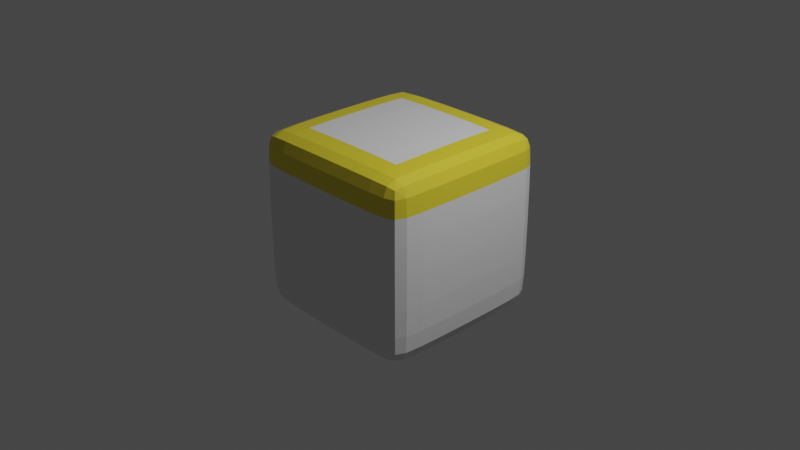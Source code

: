 # Source: HighlightCube.blend  (saved by Blender 2.80.75; exported with 4.5.12 LTS)
import bpy
from mathutils import Matrix  # noqa: F401  (used for matrix-valued properties, if any)

bpy.ops.wm.read_factory_settings(use_empty=True)
scene = bpy.context.scene
scene.name = 'Scene'

# ---- collections
col_collection = bpy.data.collections.new('Collection'); scene.collection.children.link(col_collection)

# ---- materials (node trees are filled in below, after node groups)
mat_material = bpy.data.materials.new('Material')
mat_material.alpha_threshold = 0.0
mat_material.use_transparent_shadow = False
mat_material.preview_render_type = 'CUBE'
mat_material.line_color = (0.0, 0.0, 0.0, 1.0)
mat_material_001 = bpy.data.materials.new('Material.001')
mat_material_001.use_transparent_shadow = False
mat_material_001.preview_render_type = 'CUBE'

# ---- material node trees
mat_material.use_nodes = True; mat_material.node_tree.nodes.clear()
_N = mat_material.node_tree.nodes; _L = mat_material.node_tree.links
n0 = _N.new('ShaderNodeOutputMaterial'); n0.name = 'Material Output'; n0.location = (300, 300)
n1 = _N.new('ShaderNodeBsdfPrincipled'); n1.name = 'Principled BSDF'; n1.location = (10, 300)
n1.distribution = 'GGX'
n1.subsurface_method = 'BURLEY'
n1.inputs[2].default_value = 0.4
n1.inputs[3].default_value = 1.45
n1.inputs[27].default_value = (0.0, 0.0, 0.0, 1.0)
n1.inputs[28].default_value = 1.0
_L.new(n1.outputs[0], n0.inputs[0])
n0.is_active_output = True
mat_material_001.use_nodes = True; mat_material_001.node_tree.nodes.clear()
_N = mat_material_001.node_tree.nodes; _L = mat_material_001.node_tree.links
n0 = _N.new('ShaderNodeOutputMaterial'); n0.name = 'Material Output'; n0.location = (300, 300)
n1 = _N.new('ShaderNodeBsdfPrincipled'); n1.name = 'Principled BSDF'; n1.location = (10, 300)
n1.distribution = 'GGX'
n1.subsurface_method = 'BURLEY'
n1.inputs[0].default_value = (0.8, 0.6588, 0.03738, 1.0)
n1.inputs[3].default_value = 1.45
n1.inputs[27].default_value = (0.0, 0.0, 0.0, 1.0)
n1.inputs[28].default_value = 1.0
_L.new(n1.outputs[0], n0.inputs[0])
n0.is_active_output = True

# ---- world
world_world = bpy.data.worlds.new('World'); scene.world = world_world
world_world.use_nodes = True; world_world.node_tree.nodes.clear()
_N = world_world.node_tree.nodes; _L = world_world.node_tree.links
n0 = _N.new('ShaderNodeOutputWorld'); n0.name = 'World Output'; n0.location = (300, 300)
n1 = _N.new('ShaderNodeBackground'); n1.name = 'Background'; n1.location = (10, 300)
n1.inputs[0].default_value = (0.05088, 0.05088, 0.05088, 1.0)
_L.new(n1.outputs[0], n0.inputs[0])
n0.is_active_output = True
world_world.color = (0.05088, 0.05088, 0.05088)
world_world.use_sun_shadow = False
world_world.sun_shadow_jitter_overblur = 0.0

# ---- cameras
cam_camera = bpy.data.cameras.new('Camera')
cam_camera.clip_end = 100.0
cam_camera.ortho_scale = 7.314

# ---- lights
light_light = bpy.data.lights.new('Light', 'POINT')
light_light.transmission_factor = 0.0
light_light.energy = 1000.0
light_light.shadow_soft_size = 0.1
light_light.shadow_maximum_resolution = 0.006
light_light.use_absolute_resolution = True

# ---- meshes
me_cube = bpy.data.meshes.new('Cube')
me_cube.from_pydata([(0.9128, 1.0, 0.9128), (0.9128, 0.9128, 1.0), (1.0, 0.9128, 0.9128), (0.9128, 0.9128, -1.0), (0.9128, 1.0, -0.9128), (1.0, 0.9128, -0.9128), (1.0, -0.9128, 0.9128), (0.9128, -0.9128, 1.0), (0.9128, -1.0, 0.9128), (1.0, -0.9128, -0.9128), (0.9128, -1.0, -0.9128), (0.9128, -0.9128, -1.0), (-0.9128, 1.0, 0.9128), (-1.0, 0.9128, 0.9128), (-0.9128, 0.9128, 1.0), (-1.0, 0.9128, -0.9128), (-0.9128, 1.0, -0.9128), (-0.9128, 0.9128, -1.0), (-1.0, -0.9128, 0.9128), (-0.9128, -1.0, 0.9128), (-0.9128, -0.9128, 1.0), (-0.9128, -0.9128, -1.0), (-0.9128, -1.0, -0.9128), (-1.0, -0.9128, -0.9128)], [], [(17, 3, 11, 21), (23, 18, 13, 15), (10, 8, 19, 22), (1, 14, 20, 7), (5, 2, 6, 9), (0, 1, 2), (3, 4, 5), (6, 7, 8), (9, 10, 11), (12, 13, 14), (15, 16, 17), (18, 19, 20), (21, 22, 23), (17, 21, 23, 15), (3, 17, 16, 4), (2, 5, 4, 0), (22, 19, 18, 23), (8, 10, 9, 6), (12, 16, 15, 13), (7, 20, 19, 8), (1, 7, 6, 2), (21, 11, 10, 22), (20, 14, 13, 18), (14, 1, 0, 12), (11, 3, 5, 9), (16, 12, 0, 4)])
me_cube.polygons.foreach_set('material_index', [0, 0, 0, 0, 0, 1, 0, 1, 0, 1, 0, 1, 0, 0, 0, 0, 0, 0, 0, 1, 1, 0, 1, 1, 0, 0])
_uv = me_cube.uv_layers.new(name='UVMap')
_uv.uv.foreach_set('vector', [0.3859, 0.7609, 0.6141, 0.7609, 0.6141, 0.9891, 0.3859, 0.9891, 0.3859, 0.5109, 0.6141, 0.5109, 0.6141, 0.7391, 0.3859, 0.7391, 0.3859, 0.2609, 0.6141, 0.2609, 0.6141, 0.4891, 0.3859, 0.4891, 0.3859, 0.0109, 0.6141, 0.0109, 0.6141, 0.2391, 0.3859, 0.2391, 0.1359, 0.5109, 0.3641, 0.5109, 0.3641, 0.7391, 0.1359, 0.7391, 0.8641, 0.7391, 0.875, 0.7391, 0.8641, 0.75, 0.6141, 0.7609, 0.6141, 0.75, 0.625, 0.7609, 0.3641, 0.7391, 0.375, 0.7391, 0.3641, 0.75, 0.1359, 0.7391, 0.1359, 0.75, 0.125, 0.7391, 0.8641, 0.5109, 0.8641, 0.5, 0.875, 0.5109, 0.3859, 0.7391, 0.3859, 0.75, 0.375, 0.7391, 0.6141, 0.5109, 0.6141, 0.5, 0.625, 0.5109, 0.3859, 0.9891, 0.3859, 1.0, 0.375, 0.9891, 0.3859, 0.7609, 0.3859, 0.9891, 0.375, 0.9891, 0.375, 0.7609, 0.6141, 0.7609, 0.3859, 0.7609, 0.3859, 0.75, 0.6141, 0.75, 0.3641, 0.5109, 0.1359, 0.5109, 0.1359, 0.5, 0.3641, 0.5, 0.3859, 0.4891, 0.6141, 0.4891, 0.6141, 0.5109, 0.3859, 0.5109, 0.6141, 0.2609, 0.3859, 0.2609, 0.3859, 0.25, 0.6141, 0.25, 0.8641, 0.5109, 0.6359, 0.5109, 0.6359, 0.5, 0.8641, 0.5, 0.3859, 0.2391, 0.6141, 0.2391, 0.6141, 0.25, 0.3859, 0.25, 0.3859, 0.0109, 0.3859, 0.2391, 0.375, 0.2391, 0.375, 0.0109, 0.3859, 0.9891, 0.6141, 0.9891, 0.6141, 1.0, 0.3859, 1.0, 0.6141, 0.2391, 0.6141, 0.0109, 0.625, 0.0109, 0.625, 0.2391, 0.6141, 0.0109, 0.3859, 0.0109, 0.3859, 0.0, 0.6141, 0.0, 0.6141, 0.9891, 0.6141, 0.7609, 0.625, 0.7609, 0.625, 0.9891, 0.6359, 0.5109, 0.8641, 0.5109, 0.8641, 0.7391, 0.6359, 0.7391])
me_cube.materials.append(mat_material)
me_cube.materials.append(mat_material_001)
me_cube.use_remesh_preserve_volume = False
me_cube.use_remesh_preserve_attributes = False
me_cube.use_mirror_vertex_groups = False
me_cube.update()

# ---- objects
ob_cube = bpy.data.objects.new('Cube', me_cube)
ob_light = bpy.data.objects.new('Light', light_light)
ob_camera = bpy.data.objects.new('Camera', cam_camera)

# ---- transforms, parenting, visibility, modifiers, constraints
ob_cube.location = (0.0, 0.0, 0.0)
ob_cube.lock_rotations_4d = False
ob_cube.empty_display_type = 'ARROWS'
ob_cube.lineart.crease_threshold = 0.0
_m = ob_cube.modifiers.new('Subdivision', 'SUBSURF')
_m.uv_smooth = 'PRESERVE_CORNERS'
_m.levels = 2
_m.show_only_control_edges = False
ob_light.location = (4.076, 1.005, 5.904)
ob_light.rotation_euler = (0.6503, 0.05522, 1.866)
ob_light.lock_rotations_4d = False
ob_light.empty_display_type = 'ARROWS'
ob_light.color = (0.0, 0.0, 0.0, 0.0)
ob_light.lineart.crease_threshold = 0.0
ob_camera.location = (7.359, -6.926, 4.958)
ob_camera.rotation_euler = (1.109, 0.0, 0.8149)
ob_camera.lock_rotations_4d = False
ob_camera.empty_display_type = 'ARROWS'
ob_camera.color = (0.0, 0.0, 0.0, 0.0)
ob_camera.display_type = 'WIRE'
ob_camera.lineart.crease_threshold = 0.0

# ---- collection membership
col_collection.objects.link(ob_cube)
col_collection.objects.link(ob_light)
col_collection.objects.link(ob_camera)

# ---- scene / render settings (as saved in the file)
scene.camera = ob_camera
scene.frame_start = 1; scene.frame_end = 250; scene.frame_set(1)
scene.render.engine = 'BLENDER_EEVEE_NEXT'
scene.cycles.use_denoising = False
scene.cycles.samples = 128
scene.cycles.sampling_pattern = 'TABULATED_SOBOL'
scene.cycles.use_adaptive_sampling = False
scene.cycles.use_light_tree = False
scene.view_settings.view_transform = 'Filmic'
bpy.context.view_layer.update()
